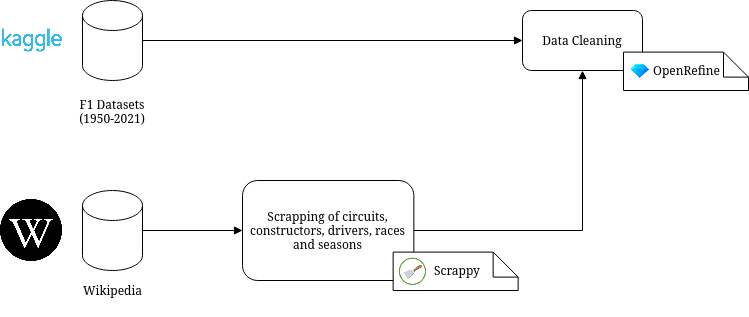

The diagram above was exported from draw.io. Its source (the exported page's mxGraphModel, read from the mxfile embedded in the PNG):
<mxGraphModel dx="1422" dy="763" grid="1" gridSize="10" guides="1" tooltips="1" connect="1" arrows="1" fold="1" page="1" pageScale="1" pageWidth="850" pageHeight="1100" math="0" shadow="0">
  <root>
    <mxCell id="0" />
    <mxCell id="1" parent="0" />
    <mxCell id="rCSN454S0UtUiPezt9G3-36" style="edgeStyle=orthogonalEdgeStyle;rounded=0;orthogonalLoop=1;jettySize=auto;html=1;fontColor=#000000;endArrow=block;endFill=1;" edge="1" parent="1" source="rCSN454S0UtUiPezt9G3-12" target="rCSN454S0UtUiPezt9G3-22">
      <mxGeometry relative="1" as="geometry" />
    </mxCell>
    <mxCell id="rCSN454S0UtUiPezt9G3-12" value="" style="shape=cylinder3;whiteSpace=wrap;html=1;boundedLbl=1;backgroundOutline=1;size=15;labelBackgroundColor=none;fontColor=#000000;align=center;" vertex="1" parent="1">
      <mxGeometry x="110" y="80" width="60" height="80" as="geometry" />
    </mxCell>
    <mxCell id="rCSN454S0UtUiPezt9G3-17" value="" style="shape=image;verticalLabelPosition=bottom;labelBackgroundColor=#ffffff;verticalAlign=top;aspect=fixed;imageAspect=0;image=https://wikiimg.tojsiabtv.com/wikipedia/commons/7/7c/Kaggle_logo.png;" vertex="1" parent="1">
      <mxGeometry x="30" y="108.41000000000003" width="60" height="23.19" as="geometry" />
    </mxCell>
    <mxCell id="rCSN454S0UtUiPezt9G3-42" style="edgeStyle=orthogonalEdgeStyle;rounded=0;orthogonalLoop=1;jettySize=auto;html=1;entryX=0;entryY=0.5;entryDx=0;entryDy=0;fontColor=#000000;endArrow=block;endFill=1;" edge="1" parent="1" source="rCSN454S0UtUiPezt9G3-18" target="rCSN454S0UtUiPezt9G3-38">
      <mxGeometry relative="1" as="geometry" />
    </mxCell>
    <mxCell id="rCSN454S0UtUiPezt9G3-18" value="" style="shape=cylinder3;whiteSpace=wrap;html=1;boundedLbl=1;backgroundOutline=1;size=15;labelBackgroundColor=none;fontColor=#000000;align=center;" vertex="1" parent="1">
      <mxGeometry x="110" y="270" width="60" height="80" as="geometry" />
    </mxCell>
    <mxCell id="rCSN454S0UtUiPezt9G3-19" value="" style="shape=image;verticalLabelPosition=bottom;labelBackgroundColor=#ffffff;verticalAlign=top;aspect=fixed;imageAspect=0;image=https://cdn-icons-png.flaticon.com/512/49/49360.png;" vertex="1" parent="1">
      <mxGeometry x="28" y="279" width="62" height="62" as="geometry" />
    </mxCell>
    <mxCell id="rCSN454S0UtUiPezt9G3-21" value="&lt;div align=&quot;center&quot;&gt;F1 Datasets &lt;br&gt;&lt;/div&gt;&lt;div align=&quot;center&quot;&gt;(1950-2021)&lt;/div&gt;" style="text;whiteSpace=wrap;html=1;fontColor=#000000;align=center;" vertex="1" parent="1">
      <mxGeometry x="95" y="170" width="90" height="40" as="geometry" />
    </mxCell>
    <mxCell id="rCSN454S0UtUiPezt9G3-22" value="&lt;div&gt;Data Cleaning&lt;br&gt;&lt;/div&gt;" style="rounded=1;whiteSpace=wrap;html=1;labelBackgroundColor=none;fontColor=#000000;align=center;" vertex="1" parent="1">
      <mxGeometry x="550" y="90.00999999999999" width="120" height="60" as="geometry" />
    </mxCell>
    <mxCell id="rCSN454S0UtUiPezt9G3-23" value="" style="shape=note2;boundedLbl=1;whiteSpace=wrap;html=1;size=25;verticalAlign=top;align=center;labelBackgroundColor=none;fontColor=#000000;strokeWidth=0.5;" vertex="1" parent="1">
      <mxGeometry x="651" y="131.60000000000002" width="125" height="38.4" as="geometry" />
    </mxCell>
    <mxCell id="rCSN454S0UtUiPezt9G3-24" value="" style="shape=image;verticalLabelPosition=bottom;labelBackgroundColor=#ffffff;verticalAlign=top;aspect=fixed;imageAspect=0;image=https://upload.wikimedia.org/wikipedia/commons/4/4b/OpenRefine_New_Logo.png;" vertex="1" parent="1">
      <mxGeometry x="658.29" y="140.8" width="18.71" height="20" as="geometry" />
    </mxCell>
    <mxCell id="rCSN454S0UtUiPezt9G3-34" value="OpenRefine" style="text;whiteSpace=wrap;html=1;fontColor=#000000;" vertex="1" parent="1">
      <mxGeometry x="679" y="135.8" width="67.5" height="30" as="geometry" />
    </mxCell>
    <mxCell id="rCSN454S0UtUiPezt9G3-37" value="Wikipedia" style="text;html=1;align=center;verticalAlign=middle;resizable=0;points=[];autosize=1;strokeColor=none;fillColor=none;fontColor=#000000;" vertex="1" parent="1">
      <mxGeometry x="105" y="360" width="70" height="20" as="geometry" />
    </mxCell>
    <mxCell id="rCSN454S0UtUiPezt9G3-44" style="edgeStyle=orthogonalEdgeStyle;rounded=0;orthogonalLoop=1;jettySize=auto;html=1;fontColor=#000000;endArrow=block;endFill=1;" edge="1" parent="1" source="rCSN454S0UtUiPezt9G3-38" target="rCSN454S0UtUiPezt9G3-22">
      <mxGeometry relative="1" as="geometry" />
    </mxCell>
    <mxCell id="rCSN454S0UtUiPezt9G3-38" value="&lt;div&gt;Scrapping of circuits, constructors, drivers, races and seasons&lt;br&gt;&lt;/div&gt;" style="rounded=1;whiteSpace=wrap;html=1;labelBackgroundColor=none;fontColor=#000000;align=center;" vertex="1" parent="1">
      <mxGeometry x="270" y="260.01" width="171.35" height="99.99" as="geometry" />
    </mxCell>
    <mxCell id="rCSN454S0UtUiPezt9G3-39" value="" style="shape=note2;boundedLbl=1;whiteSpace=wrap;html=1;size=25;verticalAlign=top;align=center;labelBackgroundColor=none;fontColor=#000000;strokeWidth=0.5;" vertex="1" parent="1">
      <mxGeometry x="420.65" y="331.6" width="125" height="38.4" as="geometry" />
    </mxCell>
    <mxCell id="rCSN454S0UtUiPezt9G3-41" value="Scrappy" style="text;whiteSpace=wrap;html=1;fontColor=#000000;" vertex="1" parent="1">
      <mxGeometry x="459.65" y="335.79999999999995" width="67.5" height="30" as="geometry" />
    </mxCell>
    <mxCell id="rCSN454S0UtUiPezt9G3-43" value="" style="shape=image;verticalLabelPosition=bottom;labelBackgroundColor=#ffffff;verticalAlign=top;aspect=fixed;imageAspect=0;image=https://vegibit.com/wp-content/uploads/2021/03/Python-Scrapy-Introduction.png;" vertex="1" parent="1">
      <mxGeometry x="384" y="310" width="114.4" height="85.8" as="geometry" />
    </mxCell>
  </root>
</mxGraphModel>